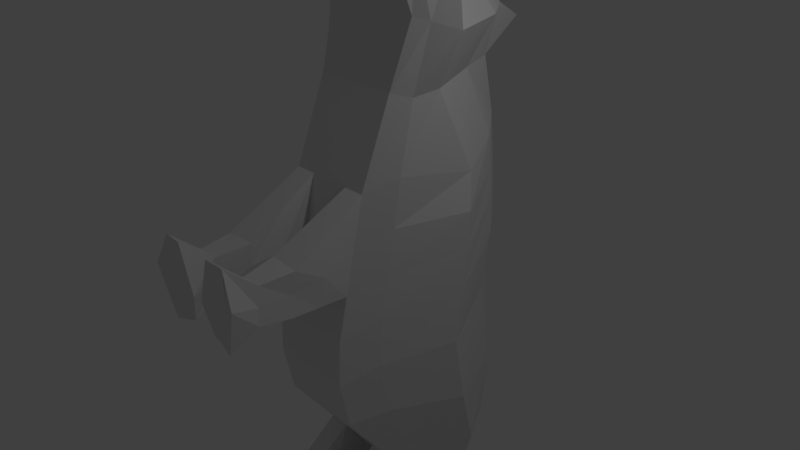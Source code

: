 # Source: Rhino_1_.blend  (saved by Blender 2.79.0; exported with 4.5.12 LTS)
import bpy
from mathutils import Matrix  # noqa: F401  (used for matrix-valued properties, if any)

bpy.ops.wm.read_factory_settings(use_empty=True)
scene = bpy.context.scene
scene.name = 'Scene'

# ---- collections
col_collection_1 = bpy.data.collections.new('Collection 1'); scene.collection.children.link(col_collection_1)

# ---- world
world_world = bpy.data.worlds.new('World'); scene.world = world_world
world_world.color = (0.05088, 0.05088, 0.05088)
world_world.use_sun_shadow = False
world_world.sun_shadow_jitter_overblur = 0.0
world_world.cycles.sampling_method = 'MANUAL'

# ---- cameras
cam_camera = bpy.data.cameras.new('Camera')
cam_camera.clip_end = 100.0
cam_camera.lens = 35.0
cam_camera.sensor_width = 32.0
cam_camera.sensor_height = 18.0
cam_camera.ortho_scale = 7.314
cam_camera.dof.focus_distance = 0.0
cam_camera.dof.aperture_fstop = 128.0

# ---- lights
light_lamp = bpy.data.lights.new('Lamp', 'POINT')
light_lamp.transmission_factor = 0.0
light_lamp.cutoff_distance = 30.0
light_lamp.energy = 100.0
light_lamp.shadow_buffer_clip_start = 1.001
light_lamp.shadow_soft_size = 0.1
light_lamp.shadow_maximum_resolution = 0.006
light_lamp.use_absolute_resolution = True

# ---- meshes
me_plane_001 = bpy.data.meshes.new('Plane.001')
me_plane_001.from_pydata([(0.0, -2.473, 1.76), (-5.965e-05, -2.319, -0.171), (-5.956e-05, -1.545, 1.932), (-5.965e-05, -1.213, -0.6063), (-5.956e-05, -0.6264, 2.026), (-5.965e-05, 0.02877, -0.8718), (-5.956e-05, -0.1563, 2.055), (-5.965e-05, 0.6406, -1.004), (-5.956e-05, 0.67, 1.914), (-5.965e-05, 1.267, -1.028), (-5.956e-05, 1.898, 2.129), (-5.965e-05, 1.945, -0.8823), (-5.956e-05, 2.751, 2.028), (-5.965e-05, 2.803, -0.245), (-5.956e-05, 3.506, 1.479), (-5.965e-05, 3.995, 0.5916), (0.0, -2.473, 1.76), (-5.956e-05, -1.545, 1.932), (-5.965e-05, -2.319, -0.171), (-5.965e-05, -1.213, -0.6063), (-5.965e-05, 0.02877, -0.8718), (-5.956e-05, -0.6264, 2.026), (-5.965e-05, 0.6406, -1.004), (-5.956e-05, -0.1563, 2.055), (-5.965e-05, 1.267, -1.028), (-5.956e-05, 0.67, 1.914), (-5.965e-05, 1.945, -0.8823), (-5.956e-05, 1.898, 2.129), (-5.965e-05, 2.803, -0.245), (-5.956e-05, 2.751, 2.028), (-5.965e-05, 3.995, 0.5916), (-5.956e-05, 3.506, 1.479), (0.5841, -2.319, -0.171), (0.5841, -1.213, -0.6063), (0.5172, -2.335, 1.166), (0.7179, -1.456, 1.413), (0.5841, 0.02877, -0.8718), (0.7179, -0.5377, 1.507), (0.5841, 0.6406, -1.004), (0.7179, -0.06759, 1.536), (0.5841, 1.267, -1.028), (0.7179, 0.7587, 1.396), (0.5841, 1.945, -0.8823), (0.7179, 1.987, 1.61), (0.5841, 2.803, -0.245), (0.7179, 2.839, 1.509), (0.5841, 3.995, 0.5916), (0.7179, 3.595, 0.9606), (0.5841, -1.213, -0.6063), (-5.965e-05, -1.213, -0.6063), (-5.965e-05, 0.02877, -0.8718), (0.5841, 0.02877, -0.8718), (0.292, -1.213, -0.6063), (0.292, 0.02877, -0.8718), (0.292, 0.67, 1.914), (0.292, -0.1563, 2.055), (0.292, 3.995, 0.5916), (0.292, 3.506, 1.479), (0.292, 2.803, -0.245), (0.292, -1.545, 1.932), (0.292, -0.6264, 2.026), (0.292, 2.751, 2.028), (0.292, 1.945, -0.8823), (0.292, 1.267, -1.028), (0.292, -2.319, -0.171), (0.292, 1.898, 2.129), (0.292, 0.6406, -1.004), (0.255, -2.327, 1.796), (0.292, -1.213, -0.6063), (0.292, 0.02877, -0.8718), (0.292, 0.02877, -0.8718), (0.5841, 0.02877, -0.8718), (0.5841, -1.213, -0.6063), (0.292, -1.213, -0.6063), (0.292, 0.02877, -0.8718), (0.5841, 0.02877, -0.8718), (0.5841, -1.213, -0.6063), (0.292, -1.213, -0.6063), (0.292, 0.02877, -0.8718), (0.5841, 0.02877, -0.8718), (0.5841, -1.213, -0.6063), (0.292, -1.213, -0.6063), (0.292, 0.02877, -0.8718), (0.5841, 0.02877, -0.8718), (0.5841, -1.213, -0.6063), (0.292, -1.213, -0.6063), (0.292, -0.05421, -1.728), (0.5822, -0.017, -1.663), (0.6368, -0.634, -1.629), (0.2131, -0.6493, -1.613), (0.292, -0.1028, -2.112), (0.5841, -0.1028, -2.112), (0.579, -0.6009, -2.066), (0.292, -0.5933, -2.08), (0.212, 0.0452, -2.431), (0.5368, 0.1334, -2.477), (0.5459, -0.9551, -2.48), (0.27, -0.9615, -2.501), (0.292, -0.0007887, -2.489), (0.5841, -0.0007887, -2.489), (0.5841, -0.8904, -2.494), (0.292, -0.8904, -2.494), (0.292, -0.0007887, -2.489), (0.5841, -0.0007887, -2.489), (0.5841, -0.8904, -2.494), (0.292, -0.8904, -2.494), (0.5841, 3.766, -1.487), (0.644, 4.323, -1.191), (0.2139, 4.386, -1.211), (0.292, 3.766, -1.487), (0.5841, 3.897, -1.943), (0.5841, 4.355, -1.858), (0.292, 4.355, -1.858), (0.292, 3.897, -1.943), (0.5314, 3.685, -2.216), (0.5576, 4.486, -2.23), (0.3805, 4.424, -2.23), (0.3095, 3.684, -2.227), (-5.96e-05, 3.751, 1.036), (-5.96e-05, 3.751, 1.036), (0.7913, -2.294, 0.4174), (1.053, -1.272, 0.7203), (1.197, -0.3171, 0.5324), (1.197, 0.2239, 0.4809), (1.197, 0.9503, 0.3985), (1.197, 1.903, 0.5788), (1.053, 2.884, 0.9486), (0.7179, 3.839, 1.024), (0.292, 3.751, 1.036), (0.0, -2.473, 1.76), (-5.965e-05, -2.319, -0.171), (0.0, -2.473, 1.76), (-5.965e-05, -2.319, -0.171), (0.5841, -2.319, -0.171), (0.5172, -2.335, 1.166), (0.292, -2.319, -0.171), (0.255, -2.327, 1.796), (0.7913, -2.294, 0.4174), (0.0, -2.988, 1.903), (0.0, -2.988, 1.903), (0.0, -3.144, 0.102), (0.6581, -3.144, 0.102), (0.7946, -3.0, 1.329), (0.3661, -3.144, 0.102), (0.3687, -2.988, 1.903), (0.0, -3.908, -0.01386), (0.4182, -3.908, -0.01386), (1.13, -3.024, 0.4142), (0.0, -4.35, 0.03833), (0.0, -3.815, 1.283), (0.0, -3.815, 1.283), (0.0, -3.908, -0.01386), (0.4368, -3.933, -0.03648), (0.3396, -3.823, 0.8726), (0.4182, -3.908, -0.01386), (0.3727, -3.921, 0.9568), (0.0, -3.806, 0.9212), (0.0, -3.806, 0.9212), (0.8868, -3.969, 0.5523), (0.4395, -3.805, 0.9119), (0.0, -4.35, 0.03833), (0.0, -4.649, 0.07017), (0.0, -4.624, 0.09279), (0.0, -4.248, 0.9734), (0.0, -4.248, 0.9734), (0.0, -4.684, 0.659), (0.0, -4.522, 1.028), (0.0, -3.996, 1.798), (0.0, -3.996, 1.798), (0.0, -4.025, 1.806), (0.0, -4.025, 1.806), (0.0, -4.025, 1.806), (0.1698, -1.213, -0.6063), (0.1698, 0.67, 1.914), (0.1698, 3.995, 0.5916), (0.1698, 2.803, -0.245), (0.1698, -0.6264, 2.026), (0.1698, 1.267, -1.028), (0.1698, -2.319, -0.171), (0.1698, 1.898, 2.129), (0.1328, -2.327, 1.796), (0.1698, -1.213, -0.6063), (0.1698, 0.02877, -0.8718), (0.1698, -0.1563, 2.055), (0.1698, 3.506, 1.479), (0.1698, -1.545, 1.932), (0.1698, 2.751, 2.028), (0.1698, 1.945, -0.8823), (0.1698, 0.6406, -1.004), (0.1698, 0.02877, -0.8718), (0.1698, 3.751, 1.036), (0.1698, -2.319, -0.171), (0.1328, -2.327, 1.796), (0.2129, -3.144, 0.102), (0.2144, -2.988, 1.903), (0.2501, -3.871, 1.101), (0.2447, -3.806, 0.9212), (0.2049, -2.719, 2.442), (0.2049, -2.719, 2.442), (0.2049, -2.719, 2.442), (0.2049, -2.719, 2.442), (0.06072, -1.213, -0.6063), (0.06072, 0.67, 1.914), (0.06072, 3.995, 0.5916), (0.06072, 2.803, -0.245), (0.06072, -0.6264, 2.026), (0.06072, 1.267, -1.028), (0.06072, -2.319, -0.171), (0.06072, 1.898, 2.129), (0.02373, -2.327, 1.796), (0.06072, -1.213, -0.6063), (0.06072, -2.319, -0.171), (0.02373, -2.327, 1.796), (0.07619, -3.144, 0.102), (0.07673, -2.988, 1.903), (0.08952, -3.835, 1.218), (0.06072, 0.02877, -0.8718), (0.06072, -0.1563, 2.055), (0.06072, 3.506, 1.479), (0.06072, -1.545, 1.932), (0.06072, 2.751, 2.028), (0.06072, 1.945, -0.8823), (0.06072, 0.6406, -1.004), (0.06072, 0.02877, -0.8718), (0.06072, 3.751, 1.036), (0.08759, -3.806, 0.9212), (0.7603, -2.263, 0.02939), (0.292, 3.903, 0.7585), (0.0, 3.903, 0.7585), (0.0, 3.903, 0.7585), (0.8147, -1.383, -0.2176), (0.8147, -0.2013, -0.4156), (0.8147, 0.3839, -0.5176), (0.8147, 1.048, -0.5637), (0.8147, 1.829, -0.4048), (0.7603, 2.833, 0.2037), (0.6344, 3.936, 0.7543), (0.7603, -2.263, 0.02939), (0.8354, -3.099, 0.2194), (0.606, -3.947, 0.1849), (0.0, -4.311, 0.3898), (0.0, -4.662, 0.2915), (0.0, -4.586, 0.4443), (0.1698, 3.903, 0.7585), (0.06072, 3.903, 0.7585), (0.06072, 4.061, 0.6283), (0.0, 4.061, 0.6283), (0.06072, 3.97, 0.7952), (0.0, 3.97, 0.7952), (0.06072, 4.288, -0.7007), (0.0, 4.288, -0.7007), (0.06072, 4.355, -0.664), (0.0, 4.355, -0.664), (0.1038, 4.297, -0.7581), (0.0, 4.313, -0.8315), (0.09096, 4.345, -0.7479), (0.0, 4.394, -0.7477), (0.0, -0.5631, -0.7453), (0.0, -1.064, 1.981), (0.0, -0.5631, -0.7453), (0.0, -1.064, 1.981), (0.5841, -0.5631, -0.7453), (0.7179, -0.9752, 1.462), (0.0, -0.5631, -0.7453), (0.5841, -0.5631, -0.7453), (0.292, -0.5631, -0.7453), (0.292, -1.064, 1.981), (0.5841, -0.5631, -0.7453), (0.292, -0.5631, -0.7453), (0.5841, -0.5631, -0.7453), (0.292, -0.5631, -0.7453), (0.5841, -0.5631, -0.7453), (0.292, -0.5631, -0.7453), (0.5841, -0.5631, -0.7453), (0.292, -0.5631, -0.7453), (0.5841, -0.3144, -1.66), (0.2204, -0.3575, -1.632), (0.5841, -0.3365, -2.097), (0.292, -0.3365, -2.097), (0.753, -0.5348, -2.535), (0.077, -0.3521, -2.494), (0.5841, -0.4246, -2.491), (0.292, -0.4246, -2.491), (0.5841, -0.4246, -2.491), (0.292, -0.4246, -2.491), (1.197, -0.8318, 0.5734), (0.1698, -1.064, 1.981), (0.1698, -0.5631, -0.7453), (0.06072, -0.5631, -0.7453), (0.06072, -1.064, 1.981), (0.8147, -0.7641, -0.3213), (0.0, 3.331, 0.1254), (0.0, 3.085, 1.785), (0.0, 3.331, 0.1254), (0.0, 3.085, 1.785), (0.5841, 3.331, 0.1254), (0.7179, 3.174, 1.266), (0.292, 3.331, 0.1254), (0.292, 3.085, 1.785), (0.69, 3.875, -1.372), (0.2546, 3.96, -1.367), (0.5841, 4.1, -1.905), (0.292, 4.1, -1.905), (0.8381, 4.025, -2.237), (0.08288, 4.025, -2.237), (0.9046, 3.307, 0.9822), (0.1698, 3.085, 1.785), (0.1698, 3.331, 0.1254), (0.06072, 3.331, 0.1254), (0.06072, 3.085, 1.785), (0.7046, 3.322, 0.4475), (0.2526, -0.9314, -1.11), (0.6105, -0.9237, -1.117), (0.5831, 0.005888, -1.268), (0.292, -0.01272, -1.3), (0.6265, -0.3651, -1.195), (0.1789, -0.4089, -1.22), (0.292, 3.285, -0.8662), (0.5841, 3.285, -0.8662), (0.614, 4.159, -0.2995), (0.253, 4.191, -0.3094), (0.1736, 3.634, -0.6206), (0.7594, 3.544, -0.6392)], [], [(63, 62, 42, 40), (298, 61, 45, 296), (266, 59, 35, 262), (318, 317, 109, 106), (259, 20, 50, 263), (54, 55, 39, 41), (128, 57, 47, 127), (118, 14, 31, 119), (8, 6, 23, 25), (257, 5, 20, 259), (291, 15, 30, 293), (258, 2, 17, 260), (292, 12, 29, 294), (9, 11, 26, 24), (2, 0, 16, 17), (10, 8, 25, 27), (5, 7, 22, 20), (120, 34, 134, 137), (6, 4, 21, 23), (1, 3, 19, 18), (11, 13, 28, 26), (12, 10, 27, 29), (7, 9, 24, 22), (226, 32, 33, 230), (290, 261, 36, 231), (231, 36, 38, 232), (232, 38, 40, 233), (233, 40, 42, 234), (234, 42, 44, 235), (310, 295, 46, 236), (64, 52, 33, 32), (65, 54, 41, 43), (53, 66, 38, 36), (1, 18, 132, 130), (55, 60, 37, 39), (59, 67, 34, 35), (62, 58, 44, 42), (61, 65, 43, 45), (66, 63, 40, 38), (69, 51, 71, 70), (201, 19, 49, 210), (261, 33, 48, 264), (53, 36, 51, 69), (182, 53, 69, 189), (33, 52, 68, 48), (287, 189, 69, 265), (188, 177, 63, 66), (186, 179, 65, 61), (187, 175, 58, 62), (185, 180, 67, 59), (183, 176, 60, 55), (226, 120, 137, 237), (182, 188, 66, 53), (179, 173, 54, 65), (178, 172, 52, 64), (190, 184, 57, 128), (173, 183, 55, 54), (307, 174, 56, 297), (286, 185, 59, 266), (306, 186, 61, 298), (177, 187, 62, 63), (267, 72, 76, 269), (265, 69, 70, 268), (48, 68, 73, 72), (264, 48, 72, 267), (76, 77, 81, 80), (72, 73, 77, 76), (70, 71, 75, 74), (268, 70, 74, 270), (272, 78, 82, 274), (74, 75, 79, 78), (270, 74, 78, 272), (269, 76, 80, 271), (312, 311, 89, 88), (271, 80, 84, 273), (80, 81, 85, 84), (78, 79, 83, 82), (88, 89, 93, 92), (314, 313, 87, 86), (316, 314, 86, 276), (315, 312, 88, 275), (278, 90, 94, 280), (86, 87, 91, 90), (276, 86, 90, 278), (275, 88, 92, 277), (96, 97, 101, 100), (277, 92, 96, 279), (92, 93, 97, 96), (90, 91, 95, 94), (98, 99, 103, 102), (94, 95, 99, 98), (280, 94, 98, 282), (279, 96, 100, 281), (284, 102, 103, 283), (282, 98, 102, 284), (281, 100, 104, 283), (100, 101, 105, 104), (106, 109, 113, 110), (320, 319, 107, 108), (322, 318, 106, 299), (321, 320, 108, 300), (110, 113, 117, 114), (299, 106, 110, 301), (300, 108, 112, 302), (108, 107, 111, 112), (304, 116, 115, 303), (301, 110, 114, 303), (302, 112, 116, 304), (112, 111, 115, 116), (243, 190, 128, 227), (64, 32, 133, 135), (178, 64, 135, 191), (296, 305, 127, 47), (43, 125, 126, 45), (41, 124, 125, 43), (39, 123, 124, 41), (37, 122, 123, 39), (262, 285, 122, 37), (34, 120, 121, 35), (34, 67, 136, 134), (228, 118, 119, 229), (227, 128, 127, 236), (191, 135, 143, 193), (134, 136, 144, 142), (237, 137, 147, 238), (135, 133, 141, 143), (212, 131, 139, 214), (16, 0, 129, 131), (209, 16, 131, 212), (238, 147, 158, 239), (143, 141, 152, 154), (139, 138, 149, 150), (214, 139, 150, 215), (147, 142, 153, 158), (137, 134, 142, 147), (131, 129, 138, 139), (157, 156, 163, 164), (154, 152, 161, 162), (195, 196, 159, 155), (155, 159, 158, 153), (149, 156, 157, 150), (142, 144, 155, 153), (140, 213, 193, 143, 154, 151), (151, 154, 146, 145), (242, 162, 161, 241), (240, 160, 162, 242), (151, 154, 162, 160), (159, 196, 225, 157, 164, 166), (151, 145, 148, 160), (158, 159, 166, 165), (239, 158, 165, 241), (164, 163, 169, 170), (166, 164, 170, 171), (163, 156, 167, 169), (166, 159, 168, 171), (215, 225, 196, 195), (144, 194, 195, 155), (67, 180, 192, 136), (144, 136, 198, 197), (211, 191, 193, 213), (207, 178, 191, 211), (244, 224, 190, 243), (206, 221, 187, 177), (309, 220, 186, 306), (289, 219, 185, 286), (308, 203, 174, 307), (202, 217, 183, 173), (224, 218, 184, 190), (207, 201, 172, 178), (208, 202, 173, 179), (216, 222, 188, 182), (217, 205, 176, 183), (219, 209, 180, 185), (221, 204, 175, 187), (220, 208, 179, 186), (222, 206, 177, 188), (288, 223, 189, 287), (216, 182, 189, 223), (52, 172, 181, 68), (198, 199, 200, 197), (192, 194, 200, 199), (194, 144, 197, 200), (136, 192, 199, 198), (20, 216, 223, 50), (263, 50, 223, 288), (22, 24, 206, 222), (29, 27, 208, 220), (26, 28, 204, 221), (17, 16, 209, 219), (23, 21, 205, 217), (20, 22, 222, 216), (27, 25, 202, 208), (18, 19, 201, 207), (119, 31, 218, 224), (25, 23, 217, 202), (293, 30, 203, 308), (260, 17, 219, 289), (294, 29, 220, 309), (24, 26, 221, 206), (229, 119, 224, 244), (18, 207, 211, 132), (132, 211, 213, 140), (150, 157, 225, 215), (194, 214, 215, 195), (180, 209, 212, 192), (192, 212, 214, 194), (172, 201, 210, 181), (244, 203, 245, 247), (203, 244, 243, 174), (152, 239, 241, 161), (164, 240, 242, 166), (166, 242, 241, 165), (141, 238, 239, 152), (133, 237, 238, 141), (56, 227, 236, 46), (15, 228, 229, 30), (174, 243, 227, 56), (32, 226, 237, 133), (305, 310, 236, 127), (125, 234, 235, 126), (124, 233, 234, 125), (123, 232, 233, 124), (122, 231, 232, 123), (285, 290, 231, 122), (120, 226, 230, 121), (246, 248, 247, 245), (30, 229, 248, 246), (229, 244, 247, 248), (30, 246, 252, 250), (251, 249, 253, 255), (245, 203, 249, 251), (203, 30, 250, 249), (246, 245, 251, 252), (253, 254, 256, 255), (249, 250, 254, 253), (250, 252, 256, 254), (252, 251, 255, 256), (121, 230, 290, 285), (21, 260, 289, 205), (49, 263, 288, 210), (210, 288, 287, 181), (205, 289, 286, 176), (35, 121, 285, 262), (99, 281, 283, 103), (101, 282, 284, 105), (105, 284, 283, 104), (95, 279, 281, 99), (97, 280, 282, 101), (91, 277, 279, 95), (87, 275, 277, 91), (89, 276, 278, 93), (93, 278, 280, 97), (313, 315, 275, 87), (311, 316, 276, 89), (79, 271, 273, 83), (75, 269, 271, 79), (77, 270, 272, 81), (81, 272, 274, 85), (73, 268, 270, 77), (51, 264, 267, 71), (68, 265, 268, 73), (71, 267, 269, 75), (176, 286, 266, 60), (181, 287, 265, 68), (36, 261, 264, 51), (230, 33, 261, 290), (4, 258, 260, 21), (3, 257, 259, 19), (19, 259, 263, 49), (60, 266, 262, 37), (126, 235, 310, 305), (31, 294, 309, 218), (28, 293, 308, 204), (204, 308, 307, 175), (218, 309, 306, 184), (45, 126, 305, 296), (113, 302, 304, 117), (111, 301, 303, 115), (117, 304, 303, 114), (109, 300, 302, 113), (107, 299, 301, 111), (317, 321, 300, 109), (319, 322, 299, 107), (184, 306, 298, 57), (175, 307, 297, 58), (235, 44, 295, 310), (14, 292, 294, 31), (13, 291, 293, 28), (57, 298, 296, 47), (85, 274, 316, 311), (83, 273, 315, 313), (273, 84, 312, 315), (274, 82, 314, 316), (82, 83, 313, 314), (84, 85, 311, 312), (46, 295, 322, 319), (58, 297, 321, 317), (297, 56, 320, 321), (295, 44, 318, 322), (56, 46, 319, 320), (44, 58, 317, 318)])
me_plane_001.use_remesh_preserve_volume = False
me_plane_001.use_remesh_preserve_attributes = False
me_plane_001.use_mirror_vertex_groups = False
me_plane_001.update()

# ---- objects
ob_plane = bpy.data.objects.new('Plane', me_plane_001)
ob_lamp = bpy.data.objects.new('Lamp', light_lamp)
ob_camera = bpy.data.objects.new('Camera', cam_camera)

# ---- transforms, parenting, visibility, modifiers, constraints
ob_plane.location = (0.0, 0.0, 0.0)
ob_plane.rotation_euler = (-1.571, 0.0, 0.0)
ob_plane.lineart.crease_threshold = 0.0
_m = ob_plane.modifiers.new('Mirror', 'MIRROR')
_m.use_clip = True
ob_lamp.location = (4.076, 1.005, 5.904)
ob_lamp.rotation_euler = (0.6503, 0.05522, 1.866)
ob_lamp.lock_rotations_4d = False
ob_lamp.empty_display_type = 'ARROWS'
ob_lamp.color = (0.0, 0.0, 0.0, 0.0)
ob_lamp.lineart.crease_threshold = 0.0
ob_camera.location = (7.481, -6.508, 5.344)
ob_camera.rotation_euler = (1.109, 0.0, 0.8149)
ob_camera.lock_rotations_4d = False
ob_camera.empty_display_type = 'ARROWS'
ob_camera.color = (0.0, 0.0, 0.0, 0.0)
ob_camera.display_type = 'WIRE'
ob_camera.lineart.crease_threshold = 0.0

# ---- collection membership
col_collection_1.objects.link(ob_plane)
col_collection_1.objects.link(ob_lamp)
col_collection_1.objects.link(ob_camera)

# ---- scene / render settings (as saved in the file)
scene.camera = ob_camera
scene.frame_start = 1; scene.frame_end = 250; scene.frame_set(1)
scene.render.engine = 'BLENDER_EEVEE_NEXT'
scene.render.resolution_percentage = 50
scene.render.dither_intensity = 0.0
scene.cycles.use_denoising = False
scene.cycles.samples = 128
scene.cycles.sampling_pattern = 'TABULATED_SOBOL'
scene.cycles.use_adaptive_sampling = False
scene.cycles.use_light_tree = False
scene.cycles.blur_glossy = 0.0
scene.cycles.sample_clamp_indirect = 0.0
scene.view_settings.view_transform = 'Standard'
bpy.context.view_layer.update()
